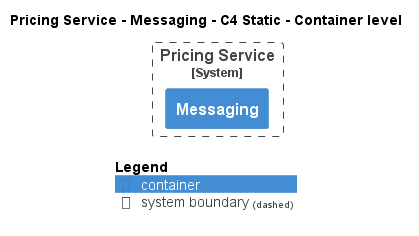

The diagram above was rendered by PlantUML. Its source (embedded in the PNG):
@startuml
!pragma layout smetana
!include ..\..\..\..\..\.c4s\C4_Container.puml

AddElementTag("c4interflow:lifecycle:new", $bgColor=green, $fontColor=#ffffff, $borderColor=green, $shadowing="False")
AddElementTag("c4interflow:lifecycle:changed", $bgColor=orange, $fontColor=#ffffff, $borderColor=orange, $shadowing="False")
AddElementTag("c4interflow:lifecycle:removed", $bgColor=red, $fontColor=#ffffff, $borderColor=red, $shadowing="False")

AddRelTag("c4interflow:lifecycle:new", $textColor=green, $lineColor=green)
AddRelTag("c4interflow:lifecycle:changed", $textColor=orange, $lineColor=orange)
AddRelTag("c4interflow:lifecycle:removed", $textColor=red, $lineColor=red)

SHOW_PERSON_PORTRAIT()
LAYOUT_TOP_DOWN()

skinparam linetype polyline

title Pricing Service - Messaging - C4 Static - Container level


System_Boundary(ECommercePlatform.SoftwareSystems.PricingService, "Pricing Service") {
    Container(ECommercePlatform.SoftwareSystems.PricingService.Containers.Messaging, "Messaging", "", "")
}



SHOW_LEGEND()
@enduml